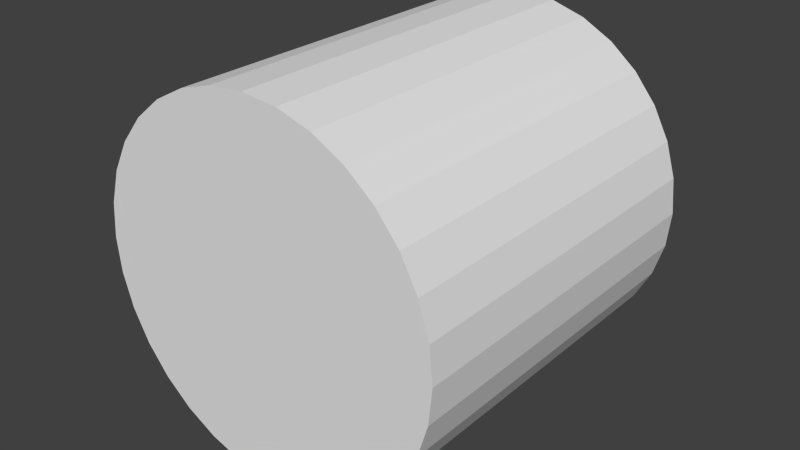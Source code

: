 # Source: logMidU.blend  (saved by Blender 2.67.0; exported with 4.5.12 LTS)
import bpy
from mathutils import Matrix  # noqa: F401  (used for matrix-valued properties, if any)

bpy.ops.wm.read_factory_settings(use_empty=True)
scene = bpy.context.scene
scene.name = 'Scene'

# ---- collections
col_collection_1 = bpy.data.collections.new('Collection 1'); scene.collection.children.link(col_collection_1)

# ---- world
world_world = bpy.data.worlds.new('World'); scene.world = world_world
world_world.color = (0.05088, 0.05088, 0.05088)
world_world.use_sun_shadow = False
world_world.sun_shadow_jitter_overblur = 0.0
world_world.cycles.sampling_method = 'MANUAL'
world_world.cycles.sample_map_resolution = 256

# ---- meshes
me_cylinder = bpy.data.meshes.new('Cylinder')
me_cylinder.from_pydata([(0.0, 0.5, 2.98e-07), (0.0, -0.5, -3.278e-07), (0.09755, 0.5, -0.009607), (0.09755, -0.5, -0.009608), (0.1913, 0.5, -0.03806), (0.1913, -0.5, -0.03806), (0.2778, 0.5, -0.08426), (0.2778, -0.5, -0.08427), (0.3536, 0.5, -0.1464), (0.3536, -0.5, -0.1464), (0.4157, 0.5, -0.2222), (0.4157, -0.5, -0.2222), (0.4619, 0.5, -0.3087), (0.4619, -0.5, -0.3087), (0.4904, 0.5, -0.4025), (0.4904, -0.5, -0.4025), (0.5, 0.5, -0.5), (0.5, -0.5, -0.5), (0.4904, 0.5, -0.5975), (0.4904, -0.5, -0.5975), (0.4619, 0.5, -0.6913), (0.4619, -0.5, -0.6913), (0.4157, 0.5, -0.7778), (0.4157, -0.5, -0.7778), (0.3536, 0.5, -0.8536), (0.3536, -0.5, -0.8536), (0.2778, 0.5, -0.9157), (0.2778, -0.5, -0.9157), (0.1913, 0.5, -0.9619), (0.1913, -0.5, -0.9619), (0.09755, 0.5, -0.9904), (0.09755, -0.5, -0.9904), (-1.629e-07, 0.5, -1.0), (-1.629e-07, -0.5, -1.0), (-0.09755, 0.5, -0.9904), (-0.09755, -0.5, -0.9904), (-0.1913, 0.5, -0.9619), (-0.1913, -0.5, -0.9619), (-0.2778, 0.5, -0.9157), (-0.2778, -0.5, -0.9157), (-0.3536, 0.5, -0.8536), (-0.3536, -0.5, -0.8536), (-0.4157, 0.5, -0.7778), (-0.4157, -0.5, -0.7778), (-0.4619, 0.5, -0.6913), (-0.4619, -0.5, -0.6913), (-0.4904, 0.5, -0.5975), (-0.4904, -0.5, -0.5975), (-0.5, 0.5, -0.5), (-0.5, -0.5, -0.5), (-0.4904, 0.5, -0.4025), (-0.4904, -0.5, -0.4025), (-0.4619, 0.5, -0.3087), (-0.4619, -0.5, -0.3087), (-0.4157, 0.5, -0.2222), (-0.4157, -0.5, -0.2222), (-0.3536, 0.5, -0.1464), (-0.3536, -0.5, -0.1464), (-0.2778, 0.5, -0.08426), (-0.2778, -0.5, -0.08427), (-0.1913, 0.5, -0.03806), (-0.1913, -0.5, -0.03806), (-0.09754, 0.5, -0.009607), (-0.09754, -0.5, -0.009608)], [], [(0, 1, 3, 2), (2, 3, 5, 4), (4, 5, 7, 6), (6, 7, 9, 8), (8, 9, 11, 10), (10, 11, 13, 12), (12, 13, 15, 14), (14, 15, 17, 16), (16, 17, 19, 18), (18, 19, 21, 20), (20, 21, 23, 22), (22, 23, 25, 24), (24, 25, 27, 26), (26, 27, 29, 28), (28, 29, 31, 30), (30, 31, 33, 32), (32, 33, 35, 34), (34, 35, 37, 36), (36, 37, 39, 38), (38, 39, 41, 40), (40, 41, 43, 42), (42, 43, 45, 44), (44, 45, 47, 46), (46, 47, 49, 48), (48, 49, 51, 50), (50, 51, 53, 52), (52, 53, 55, 54), (54, 55, 57, 56), (56, 57, 59, 58), (58, 59, 61, 60), (3, 1, 63, 61, 59, 57, 55, 53, 51, 49, 47, 45, 43, 41, 39, 37, 35, 33, 31, 29, 27, 25, 23, 21, 19, 17, 15, 13, 11, 9, 7, 5), (62, 63, 1, 0), (60, 61, 63, 62), (0, 2, 4, 6, 8, 10, 12, 14, 16, 18, 20, 22, 24, 26, 28, 30, 32, 34, 36, 38, 40, 42, 44, 46, 48, 50, 52, 54, 56, 58, 60, 62)])
me_cylinder.use_remesh_preserve_volume = False
me_cylinder.use_remesh_preserve_attributes = False
me_cylinder.use_mirror_vertex_groups = False
me_cylinder.update()

# ---- objects
ob_logmidu = bpy.data.objects.new('logMidU', me_cylinder)

# ---- transforms, parenting, visibility, modifiers, constraints
ob_logmidu.location = (0.0, 0.0, 0.0)
ob_logmidu.lineart.crease_threshold = 0.0

# ---- collection membership
col_collection_1.objects.link(ob_logmidu)

# ---- scene / render settings (as saved in the file)
scene.frame_start = 1; scene.frame_end = 250; scene.frame_set(1)
scene.render.engine = 'BLENDER_EEVEE_NEXT'
scene.render.image_settings.color_mode = 'RGB'
scene.render.image_settings.compression = 90
scene.render.resolution_percentage = 50
scene.render.dither_intensity = 0.0
scene.cycles.use_denoising = False
scene.cycles.samples = 10
scene.cycles.sampling_pattern = 'TABULATED_SOBOL'
scene.cycles.light_sampling_threshold = 0.0
scene.cycles.use_adaptive_sampling = False
scene.cycles.use_light_tree = False
scene.cycles.blur_glossy = 0.0
scene.cycles.volume_bounces = 1
scene.cycles.pixel_filter_type = 'GAUSSIAN'
scene.cycles.sample_clamp_indirect = 0.0
scene.view_settings.view_transform = 'Standard'
bpy.context.view_layer.update()

# ---- added for rendering (the .blend has no active camera and no usable light): camera, sun
cam_auto = bpy.data.cameras.new('AutoCamera')
cam_auto.lens = 50.0
cam_auto.sensor_width = 36.0
cam_auto.clip_end = 1000.0
ob_auto_camera = bpy.data.objects.new('AutoCamera', cam_auto)
scene.collection.objects.link(ob_auto_camera)
ob_auto_camera.location = (1.60254, -1.92304, 0.782029)
ob_auto_camera.rotation_euler = (1.09748, -7.21219e-08, 0.694738)
scene.camera = ob_auto_camera
light_auto_sun = bpy.data.lights.new('AutoSun', 'SUN')
light_auto_sun.energy = 3.0
light_auto_sun.angle = 0.0523599
ob_auto_sun = bpy.data.objects.new('AutoSun', light_auto_sun)
scene.collection.objects.link(ob_auto_sun)
ob_auto_sun.rotation_euler = (0.872665, 0.174533, 0.523599)
bpy.context.view_layer.update()
